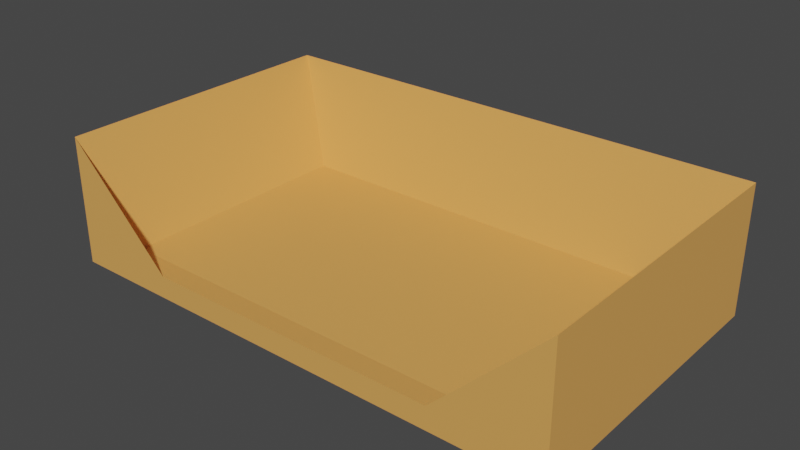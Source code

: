 # Source: BrownBox.blend  (saved by Blender 3.5.10; exported with 4.5.12 LTS)
import bpy
from mathutils import Matrix  # noqa: F401  (used for matrix-valued properties, if any)

bpy.ops.wm.read_factory_settings(use_empty=True)
scene = bpy.context.scene
scene.name = 'Scene'

# ---- materials (node trees are filled in below, after node groups)
mat_material_001 = bpy.data.materials.new('Material.001')
mat_material_001.use_transparent_shadow = False

# ---- material node trees
mat_material_001.use_nodes = True; mat_material_001.node_tree.nodes.clear()
_N = mat_material_001.node_tree.nodes; _L = mat_material_001.node_tree.links
n0 = _N.new('ShaderNodeBsdfPrincipled'); n0.name = 'Principled BSDF'; n0.location = (10, 300)
n0.distribution = 'GGX'
n0.subsurface_method = 'RANDOM_WALK_SKIN'
n0.inputs[0].default_value = (0.8, 0.3817, 0.09842, 1.0)
n0.inputs[3].default_value = 1.45
n0.inputs[27].default_value = (0.0, 0.0, 0.0, 1.0)
n0.inputs[28].default_value = 1.0
n1 = _N.new('ShaderNodeOutputMaterial'); n1.name = 'Material Output'; n1.location = (300, 300)
_L.new(n0.outputs[0], n1.inputs[0])
n1.is_active_output = True

# ---- world
world_world = bpy.data.worlds.new('World'); scene.world = world_world
world_world.use_nodes = True; world_world.node_tree.nodes.clear()
_N = world_world.node_tree.nodes; _L = world_world.node_tree.links
n0 = _N.new('ShaderNodeOutputWorld'); n0.name = 'World Output'; n0.location = (300, 300)
n1 = _N.new('ShaderNodeBackground'); n1.name = 'Background'; n1.location = (10, 300)
n1.inputs[0].default_value = (0.05088, 0.05088, 0.05088, 1.0)
_L.new(n1.outputs[0], n0.inputs[0])
n0.is_active_output = True
world_world.color = (0.05088, 0.05088, 0.05088)
world_world.use_sun_shadow = False
world_world.sun_shadow_jitter_overblur = 0.0

# ---- meshes
me_cube_002 = bpy.data.meshes.new('Cube.002')
me_cube_002.from_pydata([(-0.1043, -0.06105, 0.009892), (-0.1259, -0.07367, 0.000951), (-0.1043, 0.06105, 0.009892), (-0.1259, 0.07367, 0.000951), (0.1043, -0.06105, 0.009892), (0.1259, -0.07367, 0.000951), (0.1043, 0.06105, 0.009892), (0.1259, 0.07367, 0.000951), (-0.1259, 0.07367, 0.064), (-0.1259, -0.07367, 0.064), (0.1259, 0.07367, 0.064), (0.1259, -0.07367, 0.064), (0.04197, 0.07367, 0.064), (-0.04197, 0.07367, 0.064), (-0.04197, 0.07367, 0.000951), (0.04197, 0.07367, 0.000951), (-0.07332, -0.07367, 0.01194), (0.07332, -0.07367, 0.01194), (0.07332, -0.07367, 0.000951), (-0.07332, -0.07367, 0.000951), (0.03478, 0.06105, 0.009892), (-0.03478, 0.06105, 0.009892), (-0.06076, -0.06105, 0.009892), (0.06076, -0.06105, 0.009892)], [], [(9, 1, 3, 8), (12, 15, 7, 10), (10, 7, 5, 11), (16, 19, 1, 9), (20, 6, 4, 23), (14, 3, 1, 19), (2, 0, 9, 8), (21, 2, 8, 13), (4, 6, 10, 11), (23, 4, 11, 17), (0, 22, 16, 9), (22, 23, 17, 16), (6, 20, 12, 10), (20, 21, 13, 12), (7, 15, 18, 5), (15, 14, 19, 18), (2, 21, 22, 0), (21, 20, 23, 22), (11, 5, 18, 17), (17, 18, 19, 16), (8, 3, 14, 13), (13, 14, 15, 12)])
_uv = me_cube_002.uv_layers.new(name='UVMap')
_uv.uv.foreach_set('vector', [0.375, 0.0, 0.625, 0.0, 0.625, 0.25, 0.375, 0.25, 0.375, 0.4167, 0.625, 0.4167, 0.625, 0.5, 0.375, 0.5, 0.375, 0.5, 0.625, 0.5, 0.625, 0.75, 0.375, 0.75, 0.375, 0.9167, 0.625, 0.9167, 0.625, 1.0, 0.375, 1.0, 0.2845, 0.5214, 0.3536, 0.5214, 0.3536, 0.7286, 0.2845, 0.7286, 0.7917, 0.5, 0.875, 0.5, 0.875, 0.75, 0.7917, 0.75, 0.1464, 0.5214, 0.1464, 0.7286, 0.125, 0.75, 0.125, 0.5, 0.2155, 0.5214, 0.1464, 0.5214, 0.125, 0.5, 0.2083, 0.5, 0.3536, 0.7286, 0.3536, 0.5214, 0.375, 0.5, 0.375, 0.75, 0.2845, 0.7286, 0.3536, 0.7286, 0.375, 0.75, 0.2917, 0.75, 0.1464, 0.7286, 0.2155, 0.7286, 0.2083, 0.75, 0.125, 0.75, 0.2155, 0.7286, 0.2845, 0.7286, 0.2917, 0.75, 0.2083, 0.75, 0.3536, 0.5214, 0.2845, 0.5214, 0.2917, 0.5, 0.375, 0.5, 0.2845, 0.5214, 0.2155, 0.5214, 0.2083, 0.5, 0.2917, 0.5, 0.625, 0.5, 0.7083, 0.5, 0.7083, 0.75, 0.625, 0.75, 0.7083, 0.5, 0.7917, 0.5, 0.7917, 0.75, 0.7083, 0.75, 0.1464, 0.5214, 0.2155, 0.5214, 0.2155, 0.7286, 0.1464, 0.7286, 0.2155, 0.5214, 0.2845, 0.5214, 0.2845, 0.7286, 0.2155, 0.7286, 0.375, 0.75, 0.625, 0.75, 0.625, 0.8333, 0.375, 0.8333, 0.375, 0.8333, 0.625, 0.8333, 0.625, 0.9167, 0.375, 0.9167, 0.375, 0.25, 0.625, 0.25, 0.625, 0.3333, 0.375, 0.3333, 0.375, 0.3333, 0.625, 0.3333, 0.625, 0.4167, 0.375, 0.4167])
me_cube_002.materials.append(mat_material_001)
me_cube_002.update()

# ---- objects
ob_box = bpy.data.objects.new('Box', me_cube_002)

# ---- transforms, parenting, visibility, modifiers, constraints
ob_box.location = (0.0, 0.0, 0.0)

# ---- collection membership
scene.collection.objects.link(ob_box)

# ---- scene / render settings (as saved in the file)
scene.frame_start = 1; scene.frame_end = 250; scene.frame_set(21)
scene.render.engine = 'BLENDER_EEVEE_NEXT'
scene.cycles.sampling_pattern = 'TABULATED_SOBOL'
scene.view_settings.view_transform = 'Filmic'
bpy.context.view_layer.update()

# ---- added for rendering (the .blend has no active camera and no usable light): camera, sun
cam_auto = bpy.data.cameras.new('AutoCamera')
cam_auto.lens = 50.0
cam_auto.sensor_width = 36.0
cam_auto.clip_end = 1000.0
ob_auto_camera = bpy.data.objects.new('AutoCamera', cam_auto)
scene.collection.objects.link(ob_auto_camera)
ob_auto_camera.location = (0.276182, -0.331419, 0.253421)
ob_auto_camera.rotation_euler = (1.09748, -7.21219e-08, 0.694738)
scene.camera = ob_auto_camera
light_auto_sun = bpy.data.lights.new('AutoSun', 'SUN')
light_auto_sun.energy = 3.0
light_auto_sun.angle = 0.0523599
ob_auto_sun = bpy.data.objects.new('AutoSun', light_auto_sun)
scene.collection.objects.link(ob_auto_sun)
ob_auto_sun.rotation_euler = (0.872665, 0.174533, 0.523599)
bpy.context.view_layer.update()
